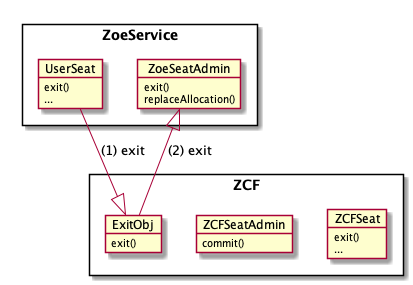

The diagram above was rendered by PlantUML. Its source (embedded in the PNG):
@startuml UserSeat.exit() flow

package ZoeService <<Rectangle>> {
  object UserSeat
  UserSeat : exit()
  UserSeat : ...

  object ZoeSeatAdmin
  ZoeSeatAdmin : exit()
  ZoeSeatAdmin : replaceAllocation()
}

package ZCF <<Rectangle>> {
  object ZCFSeat
  ZCFSeat : exit()
  ZCFSeat : ...

  object ZCFSeatAdmin
  ZCFSeatAdmin : commit()

  object ExitObj
  ExitObj : exit()
}

UserSeat --|> ExitObj : (1) exit
ExitObj --|> ZoeSeatAdmin: (2) exit
@enduml